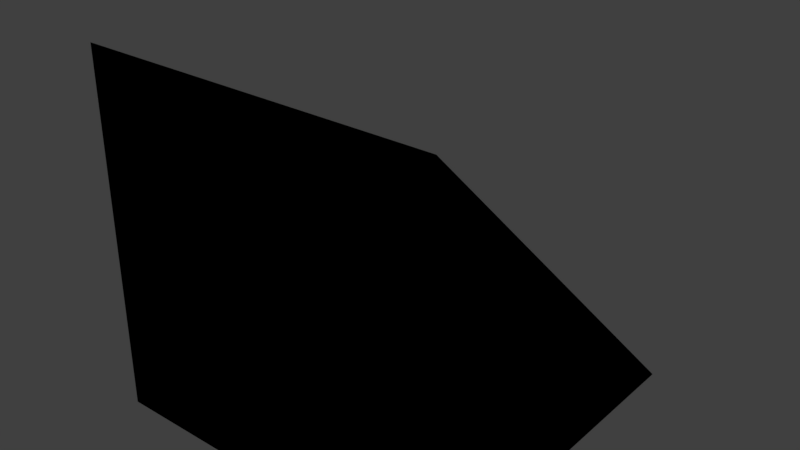 # Source: Compact_Pyramid.blend  (saved by Blender 2.79.0; exported with 4.5.12 LTS)
import bpy
from mathutils import Matrix  # noqa: F401  (used for matrix-valued properties, if any)

bpy.ops.wm.read_factory_settings(use_empty=True)
scene = bpy.context.scene
scene.name = 'Scene'

# ---- collections
col_collection_1 = bpy.data.collections.new('Collection 1'); scene.collection.children.link(col_collection_1)

# ---- materials (node trees are filled in below, after node groups)
mat_compact_cube_011 = bpy.data.materials.new('Compact_Cube.011')
mat_compact_cube_011.alpha_threshold = 0.0
mat_compact_cube_011.use_transparent_shadow = False
mat_compact_cube_011.diffuse_color = (0.7353, 0.7353, 0.7353, 1.0)
mat_compact_cube_011.specular_color = (0.0, 0.669, 1.0)
mat_compact_cube_011.roughness = 0.5

# ---- material node trees

# ---- world
world_world = bpy.data.worlds.new('World'); scene.world = world_world
world_world.color = (0.05088, 0.05088, 0.05088)
world_world.use_sun_shadow = False
world_world.sun_shadow_jitter_overblur = 0.0
world_world.cycles.sampling_method = 'MANUAL'

# ---- lights
light_point_001 = bpy.data.lights.new('Point.001', 'POINT')
light_point_001.transmission_factor = 0.0
light_point_001.energy = 100.0
light_point_001.shadow_buffer_clip_start = 0.5
light_point_001.shadow_soft_size = 0.1
light_point_001.shadow_maximum_resolution = 0.006
light_point_001.use_absolute_resolution = True
light_point = bpy.data.lights.new('Point', 'POINT')
light_point.transmission_factor = 0.0
light_point.energy = 100.0
light_point.shadow_buffer_clip_start = 0.5
light_point.shadow_soft_size = 0.1
light_point.shadow_maximum_resolution = 0.006
light_point.use_absolute_resolution = True

# ---- meshes
me_untitled_022 = bpy.data.meshes.new('Untitled.022')
me_untitled_022.from_pydata([(0.5, -0.5, 0.5), (0.5, -0.5, -0.5), (-0.5, -0.5, -0.5), (-0.5, -0.5, 0.5), (0.5, -0.5, -0.5), (0.5, 0.5, -0.5), (-0.5, -0.5, -0.5), (0.5, -0.5, -0.5), (0.5, -0.5, 0.5), (0.5, 0.5, -0.5), (-0.5, -0.5, 0.5), (-0.5, -0.5, -0.5), (0.5, 0.5, -0.5), (-0.5, -0.5, 0.5), (0.5, 0.5, -0.5), (0.5, -0.5, 0.5)], [], [(2, 1, 0), (3, 2, 0), (6, 5, 4), (9, 8, 7), (12, 11, 10), (15, 14, 13)])
me_untitled_022.polygons.foreach_set('use_smooth', [True] * 6)
_uv = me_untitled_022.uv_layers.new(name='UVMap')
_uv.uv.foreach_set('vector', [0.8283, 0.1728, 0.8283, 0.01479, 0.9862, 0.01479, 0.9862, 0.1728, 0.8283, 0.1728, 0.9862, 0.01479, 0.8286, 0.8296, 0.9862, 0.9872, 0.9862, 0.8299, 0.8286, 0.8296, 0.9862, 0.9872, 0.9862, 0.8299, 0.01692, 0.8668, 0.01692, 0.5621, 0.1693, 0.5621, 0.01692, 0.5621, 0.01692, 0.8668, 0.1693, 0.5621])
_ca = me_untitled_022.color_attributes.new('Col', 'BYTE_COLOR', 'CORNER')
_ca.data.foreach_set('color', [0.2159, 0.0, 0.0, 1.0, 0.2159, 0.0, 0.0, 1.0, 0.2159, 0.0, 0.0, 1.0, 0.2159, 0.0, 0.0, 1.0, 0.2159, 0.0, 0.0, 1.0, 0.2159, 0.0, 0.0, 1.0, 0.0, 0.2159, 0.0, 1.0, 0.0, 0.2159, 0.0, 1.0, 0.0, 0.2159, 0.0, 1.0, 0.0, 0.0, 0.2159, 1.0, 0.0, 0.0, 0.2159, 1.0, 0.0, 0.0, 0.2159, 1.0, 0.0, 0.0, 0.0, 1.0, 0.0, 0.0, 0.0, 1.0, 0.0, 0.0, 0.0, 1.0, 0.0, 0.0, 0.0, 1.0, 0.0, 0.0, 0.0, 1.0, 0.0, 0.0, 0.0, 1.0])
me_untitled_022.materials.append(mat_compact_cube_011)
me_untitled_022.use_remesh_preserve_volume = False
me_untitled_022.use_remesh_preserve_attributes = False
me_untitled_022.use_mirror_vertex_groups = False
me_untitled_022.update()
me_untitled_022.normals_split_custom_set([tuple(v) for v in zip(*[iter([0.0, -1.0, 0.0, 0.0, -1.0, 0.0, 0.0, -1.0, 0.0, 0.0, -1.0, 0.0, 0.0, -1.0, 0.0, 0.0, -1.0, 0.0, 0.0, 0.0, -1.0, 0.0, 0.0, -1.0, 0.0, 0.0, -1.0, 1.0, 0.0, 0.0, 1.0, 0.0, 0.0, 1.0, 0.0, 0.0, -0.7071, 0.7071, 0.0, -0.7071, 0.7071, 0.0, -0.7071, 0.7071, 0.0, 0.0, 0.7071, 0.7071, 0.0, 0.7071, 0.7071, 0.0, 0.7071, 0.7071])] * 3)])
me_untitled_023 = bpy.data.meshes.new('Untitled.023')
me_untitled_023.from_pydata([(0.5, -0.5, 0.5), (0.5, -0.5, -0.5), (-0.5, -0.5, -0.5), (-0.5, -0.5, 0.5), (0.5, -0.5, -0.5), (0.5, 0.5, -0.5), (-0.5, -0.5, -0.5), (0.5, -0.5, -0.5), (0.5, -0.5, 0.5), (0.5, 0.5, -0.5), (-0.5, -0.5, 0.5), (-0.5, -0.5, -0.5), (0.5, 0.5, -0.5), (-0.5, -0.5, 0.5), (0.5, 0.5, -0.5), (0.5, -0.5, 0.5)], [], [(2, 1, 0), (3, 2, 0), (6, 5, 4), (9, 8, 7), (12, 11, 10), (15, 14, 13)])
me_untitled_023.polygons.foreach_set('use_smooth', [True] * 6)
_uv = me_untitled_023.uv_layers.new(name='UVMap')
_uv.uv.foreach_set('vector', [0.8283, 0.1728, 0.8283, 0.01479, 0.9862, 0.01479, 0.9862, 0.1728, 0.8283, 0.1728, 0.9862, 0.01479, 0.8286, 0.8296, 0.9862, 0.9872, 0.9862, 0.8299, 0.8286, 0.8296, 0.9862, 0.9872, 0.9862, 0.8299, 0.01692, 0.8668, 0.01692, 0.5621, 0.1693, 0.5621, 0.01692, 0.5621, 0.01692, 0.8668, 0.1693, 0.5621])
_ca = me_untitled_023.color_attributes.new('Col', 'BYTE_COLOR', 'CORNER')
_ca.data.foreach_set('color', [0.2159, 0.0, 0.0, 1.0, 0.2159, 0.0, 0.0, 1.0, 0.2159, 0.0, 0.0, 1.0, 0.2159, 0.0, 0.0, 1.0, 0.2159, 0.0, 0.0, 1.0, 0.2159, 0.0, 0.0, 1.0, 0.0, 0.2159, 0.0, 1.0, 0.0, 0.2159, 0.0, 1.0, 0.0, 0.2159, 0.0, 1.0, 0.0, 0.0, 0.2159, 1.0, 0.0, 0.0, 0.2159, 1.0, 0.0, 0.0, 0.2159, 1.0, 0.0, 0.0, 0.0, 1.0, 0.0, 0.0, 0.0, 1.0, 0.0, 0.0, 0.0, 1.0, 0.0, 0.0, 0.0, 1.0, 0.0, 0.0, 0.0, 1.0, 0.0, 0.0, 0.0, 1.0])
me_untitled_023.materials.append(mat_compact_cube_011)
me_untitled_023.use_remesh_preserve_volume = False
me_untitled_023.use_remesh_preserve_attributes = False
me_untitled_023.use_mirror_vertex_groups = False
me_untitled_023.update()
me_untitled_023.normals_split_custom_set([tuple(v) for v in zip(*[iter([0.0, -1.0, 0.0, 0.0, -1.0, 0.0, 0.0, -1.0, 0.0, 0.0, -1.0, 0.0, 0.0, -1.0, 0.0, 0.0, -1.0, 0.0, 0.0, 0.0, -1.0, 0.0, 0.0, -1.0, 0.0, 0.0, -1.0, 1.0, 0.0, 0.0, 1.0, 0.0, 0.0, 1.0, 0.0, 0.0, -0.7071, 0.7071, 0.0, -0.7071, 0.7071, 0.0, -0.7071, 0.7071, 0.0, 0.0, 0.7071, 0.7071, 0.0, 0.7071, 0.7071, 0.0, 0.7071, 0.7071])] * 3)])
arm_armature_011 = bpy.data.armatures.new('Armature.011')  # bones are not reproduced

# ---- objects
ob_point_001 = bpy.data.objects.new('Point.001', light_point_001)
ob_point = bpy.data.objects.new('Point', light_point)
ob_sim_0 = bpy.data.objects.new('Sim_0', me_untitled_022)
ob_meshrenderer_0 = bpy.data.objects.new('MeshRenderer_0', me_untitled_023)
ob_armature = bpy.data.objects.new('Armature', arm_armature_011)

# ---- transforms, parenting, visibility, modifiers, constraints
ob_point_001.location = (-0.1598, 0.5046, 1.292)
ob_point_001.hide_viewport = True
ob_point_001.lineart.crease_threshold = 0.0
ob_point.location = (0.9001, -0.5253, -1.354)
ob_point.hide_viewport = True
ob_point.lineart.crease_threshold = 0.0
ob_sim_0.location = (0.0, 0.0, 0.0)
ob_sim_0.color = (0.8, 0.8, 0.8, 1.0)
ob_sim_0.lineart.crease_threshold = 0.0
ob_meshrenderer_0.location = (0.0, 0.0, 0.0)
ob_meshrenderer_0.color = (0.8, 0.8, 0.8, 1.0)
ob_meshrenderer_0.lineart.crease_threshold = 0.0
ob_armature.location = (0.0, 0.0, 0.0)
ob_armature.rotation_euler = (1.571, -0.0, 0.0)
ob_armature.scale = (0.01, 0.01, 0.01)
ob_armature.hide_viewport = True
ob_armature.lineart.crease_threshold = 0.0

# ---- collection membership
col_collection_1.objects.link(ob_point_001)
col_collection_1.objects.link(ob_point)
col_collection_1.objects.link(ob_sim_0)
col_collection_1.objects.link(ob_meshrenderer_0)
col_collection_1.objects.link(ob_armature)

# ---- scene / render settings (as saved in the file)
scene.frame_start = 1; scene.frame_end = 250; scene.frame_set(1)
scene.render.engine = 'BLENDER_EEVEE_NEXT'
scene.render.resolution_percentage = 50
scene.render.fps = 25
scene.render.dither_intensity = 0.0
scene.cycles.use_denoising = False
scene.cycles.samples = 128
scene.cycles.sampling_pattern = 'TABULATED_SOBOL'
scene.cycles.use_adaptive_sampling = False
scene.cycles.use_light_tree = False
scene.cycles.blur_glossy = 0.0
scene.cycles.sample_clamp_indirect = 0.0
scene.view_settings.view_transform = 'Standard'
bpy.context.view_layer.update()

# ---- added for rendering (the .blend has no active camera): camera
cam_auto = bpy.data.cameras.new('AutoCamera')
cam_auto.lens = 50.0
cam_auto.sensor_width = 36.0
cam_auto.clip_end = 1000.0
ob_auto_camera = bpy.data.objects.new('AutoCamera', cam_auto)
scene.collection.objects.link(ob_auto_camera)
ob_auto_camera.location = (1.60254, -1.92304, 1.28203)
ob_auto_camera.rotation_euler = (1.09748, -7.21219e-08, 0.694738)
scene.camera = ob_auto_camera
bpy.context.view_layer.update()
